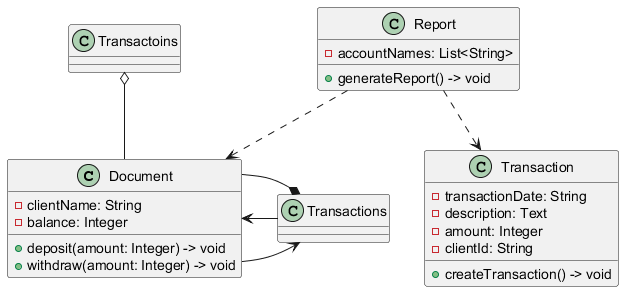

The diagram above was rendered by PlantUML. Its source (embedded in the PNG):
@startuml
class Document {
    - clientName: String
    - balance: Integer
    
    + deposit(amount: Integer) -> void
    + withdraw(amount: Integer) -> void
}

class Transaction {
    - transactionDate: String
    - description: Text
    - amount: Integer
    - clientId: String
    
    + createTransaction() -> void
}

class Report {
    - accountNames: List<String>
    
    + generateReport() -> void
}

Document --> Transactions
Document <- Transactions

Transactoins o-- Document
Transactions *-- Document

Report ..> Document
Report ..> Transaction
@enduml